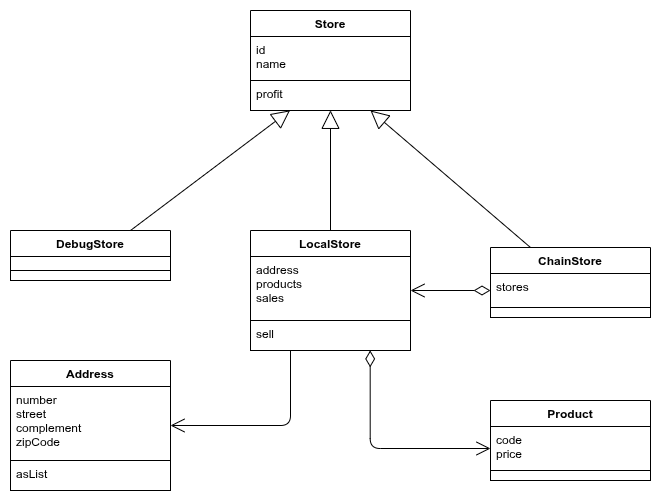

The diagram above was exported from draw.io. Its source (the exported page's mxGraphModel, read from the mxfile embedded in the PNG):
<mxGraphModel dx="847" dy="795" grid="1" gridSize="10" guides="1" tooltips="1" connect="1" arrows="1" fold="1" page="1" pageScale="1" pageWidth="827" pageHeight="1169" background="#FFFFFF" math="0" shadow="0">
  <root>
    <mxCell id="0" />
    <mxCell id="1" parent="0" />
    <mxCell id="35" value="Address" style="swimlane;fontStyle=1;align=center;verticalAlign=top;childLayout=stackLayout;horizontal=1;startSize=26;horizontalStack=0;resizeParent=1;resizeParentMax=0;resizeLast=0;collapsible=1;marginBottom=0;fontColor=#000000;strokeColor=#000000;fillColor=#FFFFFF;" parent="1" vertex="1">
      <mxGeometry x="40" y="390" width="160" height="130" as="geometry" />
    </mxCell>
    <mxCell id="36" value="number&#10;street&#10;complement&#10;zipCode" style="text;strokeColor=#000000;fillColor=#FFFFFF;align=left;verticalAlign=top;spacingLeft=4;spacingRight=4;overflow=hidden;rotatable=0;points=[[0,0.5],[1,0.5]];portConstraint=eastwest;fontColor=#000000;" parent="35" vertex="1">
      <mxGeometry y="26" width="160" height="74" as="geometry" />
    </mxCell>
    <mxCell id="38" value="asList" style="text;strokeColor=#000000;fillColor=#FFFFFF;align=left;verticalAlign=top;spacingLeft=4;spacingRight=4;overflow=hidden;rotatable=0;points=[[0,0.5],[1,0.5]];portConstraint=eastwest;fontColor=#000000;" parent="35" vertex="1">
      <mxGeometry y="100" width="160" height="30" as="geometry" />
    </mxCell>
    <mxCell id="50" value="" style="endArrow=open;html=1;endSize=12;startArrow=diamondThin;startSize=14;startFill=0;edgeStyle=orthogonalEdgeStyle;align=left;verticalAlign=bottom;fontColor=#000000;strokeColor=#000000;exitX=0;exitY=0.5;exitDx=0;exitDy=0;entryX=1;entryY=0.5;entryDx=0;entryDy=0;" parent="1" edge="1" target="64" source="57">
      <mxGeometry x="-1" y="3" relative="1" as="geometry">
        <mxPoint x="-20" y="730" as="sourcePoint" />
        <mxPoint x="100" y="730" as="targetPoint" />
      </mxGeometry>
    </mxCell>
    <mxCell id="56" value="ChainStore" style="swimlane;fontStyle=1;align=center;verticalAlign=top;childLayout=stackLayout;horizontal=1;startSize=26;horizontalStack=0;resizeParent=1;resizeParentMax=0;resizeLast=0;collapsible=1;marginBottom=0;fontColor=#000000;strokeColor=#000000;fillColor=#FFFFFF;" parent="1" vertex="1">
      <mxGeometry x="520" y="277" width="160" height="70" as="geometry" />
    </mxCell>
    <mxCell id="57" value="stores" style="text;strokeColor=#000000;fillColor=#FFFFFF;align=left;verticalAlign=top;spacingLeft=4;spacingRight=4;overflow=hidden;rotatable=0;points=[[0,0.5],[1,0.5]];portConstraint=eastwest;fontColor=#000000;" parent="56" vertex="1">
      <mxGeometry y="26" width="160" height="34" as="geometry" />
    </mxCell>
    <mxCell id="59" value="" style="text;strokeColor=#000000;fillColor=#FFFFFF;align=left;verticalAlign=top;spacingLeft=4;spacingRight=4;overflow=hidden;rotatable=0;points=[[0,0.5],[1,0.5]];portConstraint=eastwest;fontColor=#000000;" parent="56" vertex="1">
      <mxGeometry y="60" width="160" height="10" as="geometry" />
    </mxCell>
    <mxCell id="60" value="DebugStore" style="swimlane;fontStyle=1;align=center;verticalAlign=top;childLayout=stackLayout;horizontal=1;startSize=26;horizontalStack=0;resizeParent=1;resizeParentMax=0;resizeLast=0;collapsible=1;marginBottom=0;fontColor=#000000;strokeColor=#000000;fillColor=#FFFFFF;" parent="1" vertex="1">
      <mxGeometry x="40" y="260" width="160" height="50" as="geometry" />
    </mxCell>
    <mxCell id="61" value="" style="text;strokeColor=#000000;fillColor=#FFFFFF;align=left;verticalAlign=top;spacingLeft=4;spacingRight=4;overflow=hidden;rotatable=0;points=[[0,0.5],[1,0.5]];portConstraint=eastwest;fontColor=#000000;" parent="60" vertex="1">
      <mxGeometry y="26" width="160" height="14" as="geometry" />
    </mxCell>
    <mxCell id="63" value="" style="text;strokeColor=#000000;fillColor=#FFFFFF;align=left;verticalAlign=top;spacingLeft=4;spacingRight=4;overflow=hidden;rotatable=0;points=[[0,0.5],[1,0.5]];portConstraint=eastwest;fontColor=#000000;" parent="60" vertex="1">
      <mxGeometry y="40" width="160" height="10" as="geometry" />
    </mxCell>
    <mxCell id="64" value="LocalStore" style="swimlane;fontStyle=1;align=center;verticalAlign=top;childLayout=stackLayout;horizontal=1;startSize=26;horizontalStack=0;resizeParent=1;resizeParentMax=0;resizeLast=0;collapsible=1;marginBottom=0;fontColor=#000000;strokeColor=#000000;fillColor=#FFFFFF;" parent="1" vertex="1">
      <mxGeometry x="280" y="260" width="160" height="120" as="geometry" />
    </mxCell>
    <mxCell id="65" value="address&#10;products&#10;sales" style="text;strokeColor=#000000;fillColor=#FFFFFF;align=left;verticalAlign=top;spacingLeft=4;spacingRight=4;overflow=hidden;rotatable=0;points=[[0,0.5],[1,0.5]];portConstraint=eastwest;fontColor=#000000;" parent="64" vertex="1">
      <mxGeometry y="26" width="160" height="64" as="geometry" />
    </mxCell>
    <mxCell id="67" value="sell" style="text;strokeColor=#000000;fillColor=#FFFFFF;align=left;verticalAlign=top;spacingLeft=4;spacingRight=4;overflow=hidden;rotatable=0;points=[[0,0.5],[1,0.5]];portConstraint=eastwest;fontColor=#000000;" parent="64" vertex="1">
      <mxGeometry y="90" width="160" height="30" as="geometry" />
    </mxCell>
    <mxCell id="69" value="" style="endArrow=open;html=1;endSize=12;startArrow=diamondThin;startSize=14;startFill=0;edgeStyle=orthogonalEdgeStyle;align=left;verticalAlign=bottom;fontColor=#000000;strokeColor=#000000;exitX=0.748;exitY=0.996;exitDx=0;exitDy=0;exitPerimeter=0;entryX=0;entryY=0.5;entryDx=0;entryDy=0;" parent="1" edge="1" target="85" source="67">
      <mxGeometry x="-1" y="3" relative="1" as="geometry">
        <mxPoint x="-20" y="770" as="sourcePoint" />
        <mxPoint x="100" y="770" as="targetPoint" />
      </mxGeometry>
    </mxCell>
    <mxCell id="75" value="" style="endArrow=open;endFill=1;endSize=12;html=1;fontColor=#000000;strokeColor=#000000;exitX=0.25;exitY=1;exitDx=0;exitDy=0;exitPerimeter=0;entryX=1;entryY=0.5;entryDx=0;entryDy=0;" parent="1" edge="1" target="35" source="67">
      <mxGeometry width="160" relative="1" as="geometry">
        <mxPoint x="180" y="730" as="sourcePoint" />
        <mxPoint x="300" y="730" as="targetPoint" />
        <Array as="points">
          <mxPoint x="320" y="455" />
        </Array>
      </mxGeometry>
    </mxCell>
    <mxCell id="80" value="" style="endArrow=block;endSize=16;endFill=0;html=1;strokeColor=#000000;fontColor=#000000;labelBackgroundColor=#FFFFFF;entryX=0.247;entryY=0.995;entryDx=0;entryDy=0;entryPerimeter=0;exitX=0.75;exitY=0;exitDx=0;exitDy=0;" parent="1" edge="1" target="89" source="60">
      <mxGeometry width="160" relative="1" as="geometry">
        <mxPoint x="380" y="730" as="sourcePoint" />
        <mxPoint x="500" y="730" as="targetPoint" />
      </mxGeometry>
    </mxCell>
    <mxCell id="81" value="" style="endArrow=block;endSize=16;endFill=0;html=1;strokeColor=#000000;fontColor=#000000;labelBackgroundColor=#FFFFFF;entryX=0.5;entryY=0.995;entryDx=0;entryDy=0;entryPerimeter=0;exitX=0.5;exitY=0;exitDx=0;exitDy=0;" parent="1" edge="1" target="89" source="64">
      <mxGeometry width="160" relative="1" as="geometry">
        <mxPoint x="380" y="770" as="sourcePoint" />
        <mxPoint x="500" y="770" as="targetPoint" />
      </mxGeometry>
    </mxCell>
    <mxCell id="82" value="" style="endArrow=block;endSize=16;endFill=0;html=1;strokeColor=#000000;fontColor=#000000;labelBackgroundColor=#FFFFFF;entryX=0.75;entryY=1;entryDx=0;entryDy=0;exitX=0.25;exitY=0;exitDx=0;exitDy=0;" parent="1" edge="1" target="87" source="56">
      <mxGeometry width="160" relative="1" as="geometry">
        <mxPoint x="380" y="810" as="sourcePoint" />
        <mxPoint x="500" y="810" as="targetPoint" />
      </mxGeometry>
    </mxCell>
    <mxCell id="84" value="Product" style="swimlane;fontStyle=1;align=center;verticalAlign=top;childLayout=stackLayout;horizontal=1;startSize=26;horizontalStack=0;resizeParent=1;resizeParentMax=0;resizeLast=0;collapsible=1;marginBottom=0;fontColor=#000000;strokeColor=#000000;fillColor=#FFFFFF;" vertex="1" parent="1">
      <mxGeometry x="520" y="430" width="160" height="80" as="geometry" />
    </mxCell>
    <mxCell id="85" value="code&#10;price" style="text;strokeColor=#000000;fillColor=#FFFFFF;align=left;verticalAlign=top;spacingLeft=4;spacingRight=4;overflow=hidden;rotatable=0;points=[[0,0.5],[1,0.5]];portConstraint=eastwest;fontColor=#000000;" vertex="1" parent="84">
      <mxGeometry y="26" width="160" height="44" as="geometry" />
    </mxCell>
    <mxCell id="86" value="" style="text;strokeColor=#000000;fillColor=#FFFFFF;align=left;verticalAlign=top;spacingLeft=4;spacingRight=4;overflow=hidden;rotatable=0;points=[[0,0.5],[1,0.5]];portConstraint=eastwest;fontColor=#000000;" vertex="1" parent="84">
      <mxGeometry y="70" width="160" height="10" as="geometry" />
    </mxCell>
    <mxCell id="87" value="Store" style="swimlane;fontStyle=1;align=center;verticalAlign=top;childLayout=stackLayout;horizontal=1;startSize=26;horizontalStack=0;resizeParent=1;resizeParentMax=0;resizeLast=0;collapsible=1;marginBottom=0;fontColor=#000000;strokeColor=#000000;fillColor=#FFFFFF;" vertex="1" parent="1">
      <mxGeometry x="280" y="40" width="160" height="100" as="geometry" />
    </mxCell>
    <mxCell id="88" value="id&#10;name" style="text;strokeColor=#000000;fillColor=#FFFFFF;align=left;verticalAlign=top;spacingLeft=4;spacingRight=4;overflow=hidden;rotatable=0;points=[[0,0.5],[1,0.5]];portConstraint=eastwest;fontColor=#000000;" vertex="1" parent="87">
      <mxGeometry y="26" width="160" height="44" as="geometry" />
    </mxCell>
    <mxCell id="89" value="profit" style="text;strokeColor=#000000;fillColor=#FFFFFF;align=left;verticalAlign=top;spacingLeft=4;spacingRight=4;overflow=hidden;rotatable=0;points=[[0,0.5],[1,0.5]];portConstraint=eastwest;fontColor=#000000;" vertex="1" parent="87">
      <mxGeometry y="70" width="160" height="30" as="geometry" />
    </mxCell>
  </root>
</mxGraphModel>